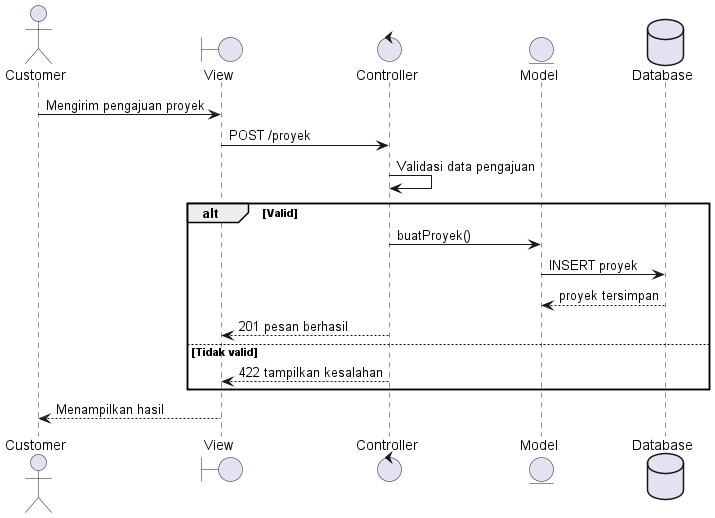

The diagram above was rendered by PlantUML. Its source (embedded in the PNG):
@startuml
actor Customer
boundary View
control Controller
entity Model
database Database
Customer -> View : Mengirim pengajuan proyek
View -> Controller : POST /proyek
Controller -> Controller : Validasi data pengajuan
alt Valid
 Controller -> Model : buatProyek()
 Model -> Database : INSERT proyek
 Database --> Model : proyek tersimpan
 Controller --> View : 201 pesan berhasil
else Tidak valid
 Controller --> View : 422 tampilkan kesalahan
end
View --> Customer : Menampilkan hasil
@enduml